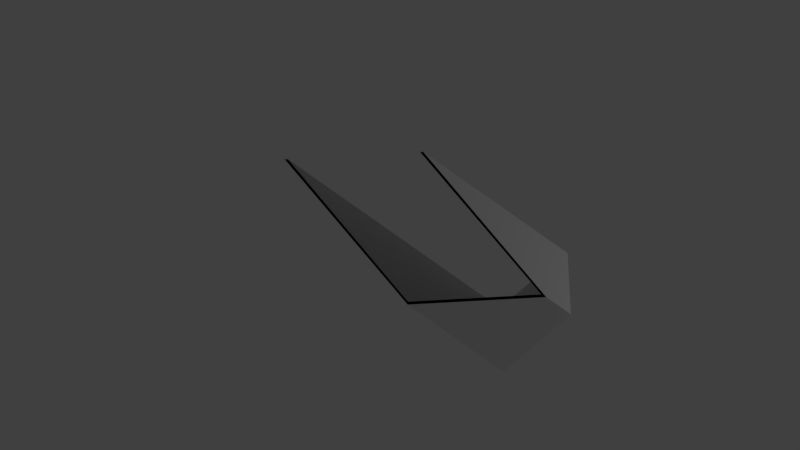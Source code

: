 # Source: camera_setup_with_image1.blend  (saved by Blender 2.77.0; exported with 4.5.12 LTS)
import bpy
from mathutils import Matrix  # noqa: F401  (used for matrix-valued properties, if any)

bpy.ops.wm.read_factory_settings(use_empty=True)
scene = bpy.context.scene
scene.name = 'Scene'

# ---- collections
col_collection_1 = bpy.data.collections.new('Collection 1'); scene.collection.children.link(col_collection_1)

# ---- materials (node trees are filled in below, after node groups)
mat_material_002 = bpy.data.materials.new('Material.002')
mat_material_002.alpha_threshold = 0.0
mat_material_002.use_transparent_shadow = False
mat_material_002.roughness = 0.5
mat_material_002.specular_intensity = 0.5211
mat_material_002.line_color = (0.0, 0.0, 0.0, 1.0)

# ---- material node trees

# ---- world
world_world = bpy.data.worlds.new('World'); scene.world = world_world
world_world.color = (0.05088, 0.05088, 0.05088)
world_world.use_sun_shadow = False
world_world.sun_shadow_jitter_overblur = 0.0
world_world.cycles.sampling_method = 'MANUAL'

# ---- cameras
cam_camera = bpy.data.cameras.new('Camera')
cam_camera.type = 'ORTHO'
cam_camera.clip_end = 100.0
cam_camera.lens = 35.0
cam_camera.sensor_width = 32.0
cam_camera.sensor_height = 18.0
cam_camera.ortho_scale = 7.314
cam_camera.dof.focus_distance = 0.0
cam_camera.dof.aperture_fstop = 128.0

# ---- lights
light_lamp = bpy.data.lights.new('Lamp', 'POINT')
light_lamp.transmission_factor = 0.0
light_lamp.cutoff_distance = 30.0
light_lamp.energy = 100.0
light_lamp.shadow_buffer_clip_start = 1.001
light_lamp.shadow_soft_size = 0.1
light_lamp.shadow_maximum_resolution = 0.006
light_lamp.use_absolute_resolution = True

# ---- meshes
me_cube_002 = bpy.data.meshes.new('Cube.002')
me_cube_002.from_pydata([(0.4948, 0.488, 1.667), (0.4948, 0.488, -1.64), (0.4948, -0.4179, 1.667), (0.4948, -0.4179, -1.64), (-0.3875, 0.488, 1.667), (-0.3875, 0.488, -1.64), (-0.3875, -0.4179, 1.667), (-0.3875, -0.4179, -1.64), (0.4948, 0.4668, 1.646), (0.4948, 0.4668, -1.618), (0.4948, -0.3966, 1.646), (0.4948, -0.3966, -1.618), (-0.3702, 0.4707, 1.65), (-0.3702, 0.4707, -1.622), (-0.3702, -0.4005, 1.65), (-0.3702, -0.4005, -1.622)], [], [(7, 5, 1, 3), (6, 4, 5, 7), (2, 0, 4, 6), (4, 0, 1, 5), (2, 6, 7, 3), (11, 9, 13, 15), (15, 13, 12, 14), (14, 12, 8, 10), (13, 9, 8, 12), (11, 15, 14, 10), (3, 1, 9, 11), (2, 3, 11, 10), (0, 2, 10, 8), (1, 0, 8, 9)])
me_cube_002.materials.append(mat_material_002)
me_cube_002.use_remesh_preserve_volume = False
me_cube_002.use_remesh_preserve_attributes = False
me_cube_002.use_mirror_vertex_groups = False
me_cube_002.update()
arm_armature_002 = bpy.data.armatures.new('Armature.002')  # bones are not reproduced

# ---- objects
ob_armature = bpy.data.objects.new('Armature', arm_armature_002)
ob_image = bpy.data.objects.new('Image', None)
ob_camera = bpy.data.objects.new('Camera', cam_camera)
ob_lamp = bpy.data.objects.new('Lamp', light_lamp)
ob_locker = bpy.data.objects.new('Locker', me_cube_002)

# ---- transforms, parenting, visibility, modifiers, constraints
ob_armature.location = (0.0, 0.0, 0.0)
ob_armature.rotation_euler = (-0.4712, 0.0, -0.5236)
ob_armature.lock_location = (True, True, True)
ob_armature.lineart.crease_threshold = 0.0
ob_image.parent = ob_armature
ob_image.matrix_parent_inverse = Matrix(((0.5745, 0.0, 0.8185, -0.0), (0.0, -1.0, 0.0, -10.0), (0.8185, -0.0, -0.5745, -0.0), (0.0, 0.0, 0.0, 1.0)))
ob_image.location = (0.0, 3.0, 0.0)
ob_image.rotation_euler = (1.571, 0.0, 0.0)
ob_image.scale = (3.546, 3.546, 3.546)
ob_image.empty_display_type = 'IMAGE'
ob_image.empty_image_offset = (-0.455, -0.5)
ob_image.color = (1.0, 1.0, 1.0, 0.8)
ob_image.lineart.crease_threshold = 0.0
ob_camera.parent = ob_armature
ob_camera.matrix_parent_inverse = Matrix(((0.5745, 0.0, 0.8185, -0.0), (0.0, -1.0, 0.0, -10.0), (0.8185, -0.0, -0.5745, -0.0), (0.0, 0.0, 0.0, 1.0)))
ob_camera.location = (0.0, -10.0, 0.0)
ob_camera.rotation_euler = (1.571, 0.0, 0.0)
ob_camera.lock_location = (True, False, True)
ob_camera.lock_rotation = (True, True, True)
ob_camera.lock_rotations_4d = False
ob_camera.empty_display_type = 'ARROWS'
ob_camera.color = (0.0, 0.0, 0.0, 0.0)
ob_camera.display_type = 'WIRE'
ob_camera.lineart.crease_threshold = 0.0
ob_lamp.location = (4.076, 1.005, 5.904)
ob_lamp.rotation_euler = (0.6503, 0.05522, 1.866)
ob_lamp.lock_rotations_4d = False
ob_lamp.empty_display_type = 'ARROWS'
ob_lamp.color = (0.0, 0.0, 0.0, 0.0)
ob_lamp.lineart.crease_threshold = 0.0
ob_locker.location = (0.0, 0.0, 0.0)
ob_locker.rotation_euler = (0.0, 0.0, -1.571)
ob_locker.lock_rotations_4d = False
ob_locker.empty_display_type = 'ARROWS'
ob_locker.lineart.crease_threshold = 0.0

# ---- collection membership
col_collection_1.objects.link(ob_armature)
col_collection_1.objects.link(ob_image)
col_collection_1.objects.link(ob_camera)
col_collection_1.objects.link(ob_lamp)
col_collection_1.objects.link(ob_locker)

# ---- scene / render settings (as saved in the file)
scene.camera = ob_camera
scene.frame_start = 1; scene.frame_end = 250; scene.frame_set(1)
scene.render.engine = 'BLENDER_EEVEE_NEXT'
scene.render.resolution_percentage = 50
scene.render.dither_intensity = 0.0
scene.cycles.use_denoising = False
scene.cycles.samples = 128
scene.cycles.sampling_pattern = 'TABULATED_SOBOL'
scene.cycles.light_sampling_threshold = 0.0
scene.cycles.use_adaptive_sampling = False
scene.cycles.use_light_tree = False
scene.cycles.blur_glossy = 0.0
scene.cycles.sample_clamp_indirect = 0.0
scene.view_settings.view_transform = 'Standard'
bpy.context.view_layer.update()
